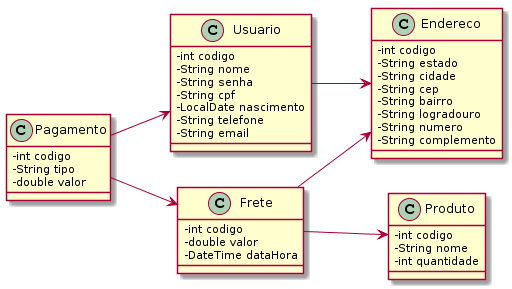

The diagram above was rendered by PlantUML. Its source (embedded in the PNG):
@startuml
left to right direction
skinparam classAttributeIconSize 0

class Usuario {
  -int codigo
  -String nome
  -String senha
  -String cpf
  -LocalDate nascimento
  -String telefone
  -String email
}

class Endereco {
  -int codigo
  -String estado    
  -String cidade
  -String cep
  -String bairro
  -String logradouro
  -String numero
  -String complemento      
}

class Produto {
  -int codigo
  -String nome
  -int quantidade
}

class Frete{
  -int codigo
  -double valor
  -DateTime dataHora
}

class Pagamento {
  -int codigo
  -String tipo
  -double valor
}

Usuario --> Endereco
Frete --> Endereco
Pagamento --> Usuario
Pagamento --> Frete
Frete --> Produto
@enduml